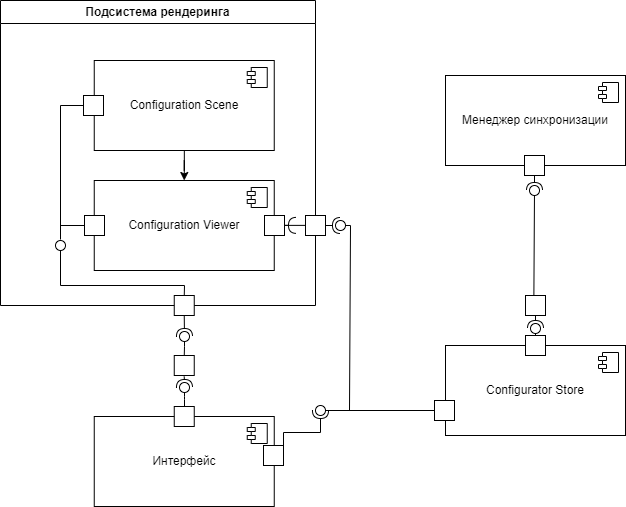

The diagram above was exported from draw.io. Its source (the exported page's mxGraphModel, read from the mxfile embedded in the PNG):
<mxGraphModel dx="-1045" dy="-2462" grid="1" gridSize="10" guides="1" tooltips="1" connect="1" arrows="1" fold="1" page="1" pageScale="1" pageWidth="850" pageHeight="1100" math="0" shadow="0">
  <root>
    <mxCell id="0" />
    <mxCell id="1" parent="0" />
    <mxCell id="_cARKvFAnIBeMRLMgY10-14" value="Менеджер синхронизации" style="html=1;dropTarget=0;whiteSpace=wrap;" vertex="1" parent="1">
      <mxGeometry x="3665" y="4170" width="180" height="90" as="geometry" />
    </mxCell>
    <mxCell id="_cARKvFAnIBeMRLMgY10-15" value="" style="shape=module;jettyWidth=8;jettyHeight=4;" vertex="1" parent="_cARKvFAnIBeMRLMgY10-14">
      <mxGeometry x="1" width="20" height="20" relative="1" as="geometry">
        <mxPoint x="-27" y="7" as="offset" />
      </mxGeometry>
    </mxCell>
    <mxCell id="_cARKvFAnIBeMRLMgY10-16" value="" style="rounded=0;orthogonalLoop=1;jettySize=auto;html=1;endArrow=halfCircle;endFill=0;endSize=6;strokeWidth=1;sketch=0;exitX=0.5;exitY=1;exitDx=0;exitDy=0;" edge="1" parent="1" source="_cARKvFAnIBeMRLMgY10-53" target="_cARKvFAnIBeMRLMgY10-18">
      <mxGeometry relative="1" as="geometry">
        <mxPoint x="3750" y="4285" as="sourcePoint" />
        <mxPoint x="3754" y="4280" as="targetPoint" />
      </mxGeometry>
    </mxCell>
    <mxCell id="_cARKvFAnIBeMRLMgY10-17" value="" style="rounded=0;orthogonalLoop=1;jettySize=auto;html=1;endArrow=oval;endFill=0;sketch=0;sourcePerimeterSpacing=0;targetPerimeterSpacing=0;endSize=10;exitX=0.419;exitY=-0.023;exitDx=0;exitDy=0;exitPerimeter=0;" edge="1" parent="1" source="_cARKvFAnIBeMRLMgY10-51" target="_cARKvFAnIBeMRLMgY10-18">
      <mxGeometry relative="1" as="geometry">
        <mxPoint x="3754" y="4300" as="sourcePoint" />
      </mxGeometry>
    </mxCell>
    <mxCell id="_cARKvFAnIBeMRLMgY10-18" value="" style="ellipse;whiteSpace=wrap;html=1;align=center;aspect=fixed;fillColor=none;strokeColor=none;resizable=0;perimeter=centerPerimeter;rotatable=0;allowArrows=0;points=[];outlineConnect=1;" vertex="1" parent="1">
      <mxGeometry x="3749" y="4280" width="10" height="10" as="geometry" />
    </mxCell>
    <mxCell id="_cARKvFAnIBeMRLMgY10-21" value="Интерфейс" style="html=1;dropTarget=0;whiteSpace=wrap;" vertex="1" parent="1">
      <mxGeometry x="3313.75" y="4511" width="180" height="90" as="geometry" />
    </mxCell>
    <mxCell id="_cARKvFAnIBeMRLMgY10-22" value="" style="shape=module;jettyWidth=8;jettyHeight=4;" vertex="1" parent="_cARKvFAnIBeMRLMgY10-21">
      <mxGeometry x="1" width="20" height="20" relative="1" as="geometry">
        <mxPoint x="-27" y="7" as="offset" />
      </mxGeometry>
    </mxCell>
    <mxCell id="_cARKvFAnIBeMRLMgY10-25" value="Configurator Store" style="html=1;dropTarget=0;whiteSpace=wrap;" vertex="1" parent="1">
      <mxGeometry x="3665" y="4440" width="180" height="90" as="geometry" />
    </mxCell>
    <mxCell id="_cARKvFAnIBeMRLMgY10-26" value="" style="shape=module;jettyWidth=8;jettyHeight=4;" vertex="1" parent="_cARKvFAnIBeMRLMgY10-25">
      <mxGeometry x="1" width="20" height="20" relative="1" as="geometry">
        <mxPoint x="-27" y="7" as="offset" />
      </mxGeometry>
    </mxCell>
    <mxCell id="_cARKvFAnIBeMRLMgY10-27" value="Подсистема рендеринга" style="swimlane;whiteSpace=wrap;html=1;" vertex="1" parent="1">
      <mxGeometry x="3220" y="4095" width="315" height="305" as="geometry" />
    </mxCell>
    <mxCell id="_cARKvFAnIBeMRLMgY10-28" value="Configuration Scene" style="html=1;dropTarget=0;whiteSpace=wrap;" vertex="1" parent="_cARKvFAnIBeMRLMgY10-27">
      <mxGeometry x="93.75" y="60" width="180" height="90" as="geometry" />
    </mxCell>
    <mxCell id="_cARKvFAnIBeMRLMgY10-29" value="" style="shape=module;jettyWidth=8;jettyHeight=4;" vertex="1" parent="_cARKvFAnIBeMRLMgY10-28">
      <mxGeometry x="1" width="20" height="20" relative="1" as="geometry">
        <mxPoint x="-27" y="7" as="offset" />
      </mxGeometry>
    </mxCell>
    <mxCell id="_cARKvFAnIBeMRLMgY10-30" value="Configuration Viewer" style="html=1;dropTarget=0;whiteSpace=wrap;" vertex="1" parent="_cARKvFAnIBeMRLMgY10-27">
      <mxGeometry x="93.75" y="180" width="180" height="90" as="geometry" />
    </mxCell>
    <mxCell id="_cARKvFAnIBeMRLMgY10-31" value="" style="shape=module;jettyWidth=8;jettyHeight=4;" vertex="1" parent="_cARKvFAnIBeMRLMgY10-30">
      <mxGeometry x="1" width="20" height="20" relative="1" as="geometry">
        <mxPoint x="-27" y="7" as="offset" />
      </mxGeometry>
    </mxCell>
    <mxCell id="_cARKvFAnIBeMRLMgY10-32" style="edgeStyle=orthogonalEdgeStyle;rounded=0;orthogonalLoop=1;jettySize=auto;html=1;entryX=0.5;entryY=0;entryDx=0;entryDy=0;" edge="1" parent="_cARKvFAnIBeMRLMgY10-27" source="_cARKvFAnIBeMRLMgY10-28" target="_cARKvFAnIBeMRLMgY10-30">
      <mxGeometry relative="1" as="geometry" />
    </mxCell>
    <mxCell id="_cARKvFAnIBeMRLMgY10-33" value="" style="whiteSpace=wrap;html=1;aspect=fixed;" vertex="1" parent="_cARKvFAnIBeMRLMgY10-27">
      <mxGeometry x="264" y="215" width="20" height="20" as="geometry" />
    </mxCell>
    <mxCell id="_cARKvFAnIBeMRLMgY10-35" value="" style="whiteSpace=wrap;html=1;aspect=fixed;" vertex="1" parent="_cARKvFAnIBeMRLMgY10-27">
      <mxGeometry x="83" y="95" width="20" height="20" as="geometry" />
    </mxCell>
    <mxCell id="_cARKvFAnIBeMRLMgY10-37" value="" style="rounded=0;orthogonalLoop=1;jettySize=auto;html=1;endArrow=halfCircle;endFill=0;endSize=6;strokeWidth=1;sketch=0;exitX=1;exitY=0.5;exitDx=0;exitDy=0;" edge="1" parent="_cARKvFAnIBeMRLMgY10-27">
      <mxGeometry relative="1" as="geometry">
        <mxPoint x="284" y="224.88" as="sourcePoint" />
        <mxPoint x="296" y="224.88" as="targetPoint" />
      </mxGeometry>
    </mxCell>
    <mxCell id="_cARKvFAnIBeMRLMgY10-38" value="" style="endArrow=none;html=1;rounded=0;exitX=1;exitY=0.5;exitDx=0;exitDy=0;entryX=0;entryY=0.5;entryDx=0;entryDy=0;" edge="1" parent="_cARKvFAnIBeMRLMgY10-27">
      <mxGeometry width="50" height="50" relative="1" as="geometry">
        <mxPoint x="284" y="224.88" as="sourcePoint" />
        <mxPoint x="305" y="224.88" as="targetPoint" />
      </mxGeometry>
    </mxCell>
    <mxCell id="_cARKvFAnIBeMRLMgY10-39" value="" style="rounded=0;orthogonalLoop=1;jettySize=auto;html=1;endArrow=oval;endFill=0;sketch=0;sourcePerimeterSpacing=0;targetPerimeterSpacing=0;endSize=10;exitX=0.5;exitY=0;exitDx=0;exitDy=0;" edge="1" parent="_cARKvFAnIBeMRLMgY10-27" source="_cARKvFAnIBeMRLMgY10-44">
      <mxGeometry relative="1" as="geometry">
        <mxPoint x="82" y="440" as="sourcePoint" />
        <mxPoint x="60" y="245" as="targetPoint" />
        <Array as="points">
          <mxPoint x="184" y="285" />
          <mxPoint x="60" y="285" />
        </Array>
      </mxGeometry>
    </mxCell>
    <mxCell id="_cARKvFAnIBeMRLMgY10-40" value="" style="endArrow=none;html=1;rounded=0;entryX=0;entryY=0.5;entryDx=0;entryDy=0;" edge="1" parent="_cARKvFAnIBeMRLMgY10-27" target="_cARKvFAnIBeMRLMgY10-35">
      <mxGeometry width="50" height="50" relative="1" as="geometry">
        <mxPoint x="60" y="239" as="sourcePoint" />
        <mxPoint x="60" y="105" as="targetPoint" />
        <Array as="points">
          <mxPoint x="60" y="105" />
        </Array>
      </mxGeometry>
    </mxCell>
    <mxCell id="_cARKvFAnIBeMRLMgY10-41" value="" style="endArrow=none;html=1;rounded=0;" edge="1" parent="_cARKvFAnIBeMRLMgY10-27">
      <mxGeometry width="50" height="50" relative="1" as="geometry">
        <mxPoint x="60" y="225" as="sourcePoint" />
        <mxPoint x="84" y="225" as="targetPoint" />
      </mxGeometry>
    </mxCell>
    <mxCell id="_cARKvFAnIBeMRLMgY10-43" value="" style="whiteSpace=wrap;html=1;aspect=fixed;" vertex="1" parent="1">
      <mxGeometry x="3525" y="4310" width="20" height="20" as="geometry" />
    </mxCell>
    <mxCell id="_cARKvFAnIBeMRLMgY10-44" value="" style="whiteSpace=wrap;html=1;aspect=fixed;" vertex="1" parent="1">
      <mxGeometry x="3393.75" y="4390" width="20" height="20" as="geometry" />
    </mxCell>
    <mxCell id="_cARKvFAnIBeMRLMgY10-45" value="" style="whiteSpace=wrap;html=1;aspect=fixed;" vertex="1" parent="1">
      <mxGeometry x="3393.75" y="4450" width="20" height="20" as="geometry" />
    </mxCell>
    <mxCell id="_cARKvFAnIBeMRLMgY10-47" value="" style="whiteSpace=wrap;html=1;aspect=fixed;" vertex="1" parent="1">
      <mxGeometry x="3393.75" y="4501" width="20" height="20" as="geometry" />
    </mxCell>
    <mxCell id="_cARKvFAnIBeMRLMgY10-48" value="" style="whiteSpace=wrap;html=1;aspect=fixed;" vertex="1" parent="1">
      <mxGeometry x="3483" y="4540" width="20" height="20" as="geometry" />
    </mxCell>
    <mxCell id="_cARKvFAnIBeMRLMgY10-49" value="" style="whiteSpace=wrap;html=1;aspect=fixed;" vertex="1" parent="1">
      <mxGeometry x="3654" y="4495" width="20" height="20" as="geometry" />
    </mxCell>
    <mxCell id="_cARKvFAnIBeMRLMgY10-50" value="" style="whiteSpace=wrap;html=1;aspect=fixed;" vertex="1" parent="1">
      <mxGeometry x="3745" y="4430" width="20" height="20" as="geometry" />
    </mxCell>
    <mxCell id="_cARKvFAnIBeMRLMgY10-51" value="" style="whiteSpace=wrap;html=1;aspect=fixed;" vertex="1" parent="1">
      <mxGeometry x="3745" y="4390" width="20" height="20" as="geometry" />
    </mxCell>
    <mxCell id="_cARKvFAnIBeMRLMgY10-53" value="" style="whiteSpace=wrap;html=1;aspect=fixed;" vertex="1" parent="1">
      <mxGeometry x="3744" y="4250" width="20" height="20" as="geometry" />
    </mxCell>
    <mxCell id="_cARKvFAnIBeMRLMgY10-56" value="" style="whiteSpace=wrap;html=1;aspect=fixed;" vertex="1" parent="1">
      <mxGeometry x="3304" y="4310" width="20" height="20" as="geometry" />
    </mxCell>
    <mxCell id="_cARKvFAnIBeMRLMgY10-57" value="" style="rounded=0;orthogonalLoop=1;jettySize=auto;html=1;endArrow=halfCircle;endFill=0;endSize=6;strokeWidth=1;sketch=0;exitX=0.5;exitY=1;exitDx=0;exitDy=0;" edge="1" parent="1" target="_cARKvFAnIBeMRLMgY10-59">
      <mxGeometry relative="1" as="geometry">
        <mxPoint x="3755" y="4410" as="sourcePoint" />
        <mxPoint x="3755" y="4420" as="targetPoint" />
      </mxGeometry>
    </mxCell>
    <mxCell id="_cARKvFAnIBeMRLMgY10-58" value="" style="rounded=0;orthogonalLoop=1;jettySize=auto;html=1;endArrow=oval;endFill=0;sketch=0;sourcePerimeterSpacing=0;targetPerimeterSpacing=0;endSize=10;" edge="1" parent="1" target="_cARKvFAnIBeMRLMgY10-59">
      <mxGeometry relative="1" as="geometry">
        <mxPoint x="3755" y="4430" as="sourcePoint" />
      </mxGeometry>
    </mxCell>
    <mxCell id="_cARKvFAnIBeMRLMgY10-59" value="" style="ellipse;whiteSpace=wrap;html=1;align=center;aspect=fixed;fillColor=none;strokeColor=none;resizable=0;perimeter=centerPerimeter;rotatable=0;allowArrows=0;points=[];outlineConnect=1;" vertex="1" parent="1">
      <mxGeometry x="3750" y="4418" width="10" height="10" as="geometry" />
    </mxCell>
    <mxCell id="_cARKvFAnIBeMRLMgY10-60" value="" style="rounded=0;orthogonalLoop=1;jettySize=auto;html=1;endArrow=halfCircle;endFill=0;endSize=6;strokeWidth=1;sketch=0;exitX=1;exitY=0.5;exitDx=0;exitDy=0;edgeStyle=elbowEdgeStyle;elbow=vertical;" edge="1" parent="1" source="_cARKvFAnIBeMRLMgY10-48">
      <mxGeometry relative="1" as="geometry">
        <mxPoint x="3575" y="4500" as="sourcePoint" />
        <mxPoint x="3540" y="4505" as="targetPoint" />
      </mxGeometry>
    </mxCell>
    <mxCell id="_cARKvFAnIBeMRLMgY10-61" value="" style="rounded=0;orthogonalLoop=1;jettySize=auto;html=1;endArrow=oval;endFill=0;sketch=0;sourcePerimeterSpacing=0;targetPerimeterSpacing=0;endSize=10;exitX=0;exitY=0.5;exitDx=0;exitDy=0;" edge="1" parent="1" source="_cARKvFAnIBeMRLMgY10-49">
      <mxGeometry relative="1" as="geometry">
        <mxPoint x="3575" y="4520" as="sourcePoint" />
        <mxPoint x="3540" y="4505" as="targetPoint" />
      </mxGeometry>
    </mxCell>
    <mxCell id="_cARKvFAnIBeMRLMgY10-62" value="" style="ellipse;whiteSpace=wrap;html=1;align=center;aspect=fixed;fillColor=none;strokeColor=none;resizable=0;perimeter=centerPerimeter;rotatable=0;allowArrows=0;points=[];outlineConnect=1;" vertex="1" parent="1">
      <mxGeometry x="3570" y="4508" width="10" height="10" as="geometry" />
    </mxCell>
    <mxCell id="_cARKvFAnIBeMRLMgY10-63" value="" style="rounded=0;orthogonalLoop=1;jettySize=auto;html=1;endArrow=halfCircle;endFill=0;endSize=6;strokeWidth=1;sketch=0;exitX=1;exitY=0.5;exitDx=0;exitDy=0;" edge="1" parent="1" source="_cARKvFAnIBeMRLMgY10-43">
      <mxGeometry relative="1" as="geometry">
        <mxPoint x="3551" y="4260" as="sourcePoint" />
        <mxPoint x="3560" y="4320" as="targetPoint" />
      </mxGeometry>
    </mxCell>
    <mxCell id="_cARKvFAnIBeMRLMgY10-64" value="" style="rounded=0;orthogonalLoop=1;jettySize=auto;html=1;endArrow=oval;endFill=0;sketch=0;sourcePerimeterSpacing=0;targetPerimeterSpacing=0;endSize=10;" edge="1" parent="1">
      <mxGeometry relative="1" as="geometry">
        <mxPoint x="3569" y="4505" as="sourcePoint" />
        <mxPoint x="3560" y="4320" as="targetPoint" />
        <Array as="points">
          <mxPoint x="3570" y="4320" />
        </Array>
      </mxGeometry>
    </mxCell>
    <mxCell id="_cARKvFAnIBeMRLMgY10-65" value="" style="ellipse;whiteSpace=wrap;html=1;align=center;aspect=fixed;fillColor=none;strokeColor=none;resizable=0;perimeter=centerPerimeter;rotatable=0;allowArrows=0;points=[];outlineConnect=1;" vertex="1" parent="1">
      <mxGeometry x="3605" y="4330" width="10" height="10" as="geometry" />
    </mxCell>
    <mxCell id="_cARKvFAnIBeMRLMgY10-70" value="" style="ellipse;whiteSpace=wrap;html=1;align=center;aspect=fixed;fillColor=none;strokeColor=none;resizable=0;perimeter=centerPerimeter;rotatable=0;allowArrows=0;points=[];outlineConnect=1;" vertex="1" parent="1">
      <mxGeometry x="3580" y="4518" width="10" height="10" as="geometry" />
    </mxCell>
    <mxCell id="_cARKvFAnIBeMRLMgY10-71" value="" style="rounded=0;orthogonalLoop=1;jettySize=auto;html=1;endArrow=halfCircle;endFill=0;endSize=6;strokeWidth=1;sketch=0;exitX=0.5;exitY=1;exitDx=0;exitDy=0;" edge="1" parent="1" source="_cARKvFAnIBeMRLMgY10-44">
      <mxGeometry relative="1" as="geometry">
        <mxPoint x="3400" y="4420" as="sourcePoint" />
        <mxPoint x="3404" y="4431" as="targetPoint" />
      </mxGeometry>
    </mxCell>
    <mxCell id="_cARKvFAnIBeMRLMgY10-72" value="" style="rounded=0;orthogonalLoop=1;jettySize=auto;html=1;endArrow=oval;endFill=0;sketch=0;sourcePerimeterSpacing=0;targetPerimeterSpacing=0;endSize=10;exitX=0.5;exitY=0;exitDx=0;exitDy=0;" edge="1" parent="1" source="_cARKvFAnIBeMRLMgY10-45">
      <mxGeometry relative="1" as="geometry">
        <mxPoint x="3579" y="4515" as="sourcePoint" />
        <mxPoint x="3404" y="4431" as="targetPoint" />
        <Array as="points">
          <mxPoint x="3404" y="4441" />
        </Array>
      </mxGeometry>
    </mxCell>
    <mxCell id="_cARKvFAnIBeMRLMgY10-73" value="" style="rounded=0;orthogonalLoop=1;jettySize=auto;html=1;endArrow=halfCircle;endFill=0;endSize=6;strokeWidth=1;sketch=0;exitX=0.5;exitY=1;exitDx=0;exitDy=0;" edge="1" parent="1">
      <mxGeometry relative="1" as="geometry">
        <mxPoint x="3403.75" y="4471" as="sourcePoint" />
        <mxPoint x="3404" y="4482" as="targetPoint" />
      </mxGeometry>
    </mxCell>
    <mxCell id="_cARKvFAnIBeMRLMgY10-74" value="" style="rounded=0;orthogonalLoop=1;jettySize=auto;html=1;endArrow=oval;endFill=0;sketch=0;sourcePerimeterSpacing=0;targetPerimeterSpacing=0;endSize=10;" edge="1" parent="1">
      <mxGeometry relative="1" as="geometry">
        <mxPoint x="3404" y="4501" as="sourcePoint" />
        <mxPoint x="3404" y="4482" as="targetPoint" />
        <Array as="points">
          <mxPoint x="3404" y="4494" />
          <mxPoint x="3404" y="4491" />
        </Array>
      </mxGeometry>
    </mxCell>
  </root>
</mxGraphModel>